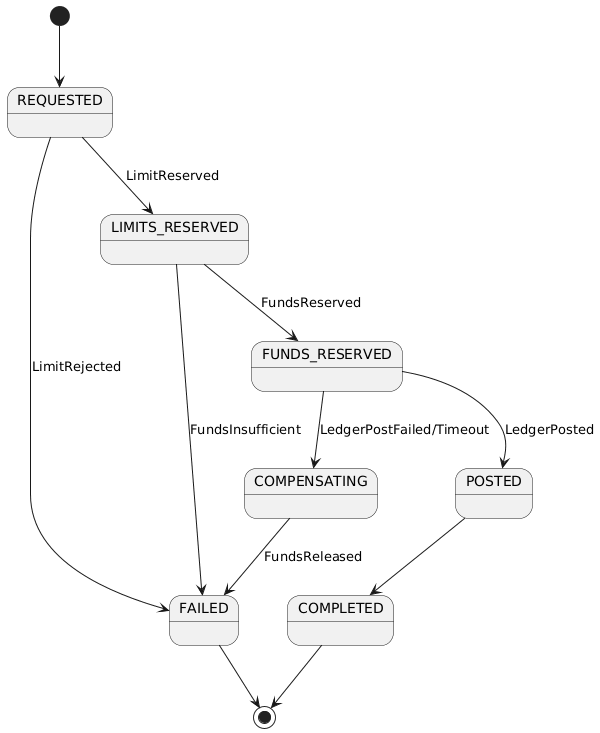

The diagram above was rendered by PlantUML. Its source (embedded in the PNG):
@startuml
[*] --> REQUESTED
REQUESTED --> LIMITS_RESERVED : LimitReserved
REQUESTED --> FAILED : LimitRejected

LIMITS_RESERVED --> FUNDS_RESERVED : FundsReserved
LIMITS_RESERVED --> FAILED : FundsInsufficient

FUNDS_RESERVED --> POSTED : LedgerPosted
FUNDS_RESERVED --> COMPENSATING : LedgerPostFailed/Timeout
COMPENSATING --> FAILED : FundsReleased
POSTED --> COMPLETED
COMPLETED --> [*]
FAILED --> [*]
@enduml